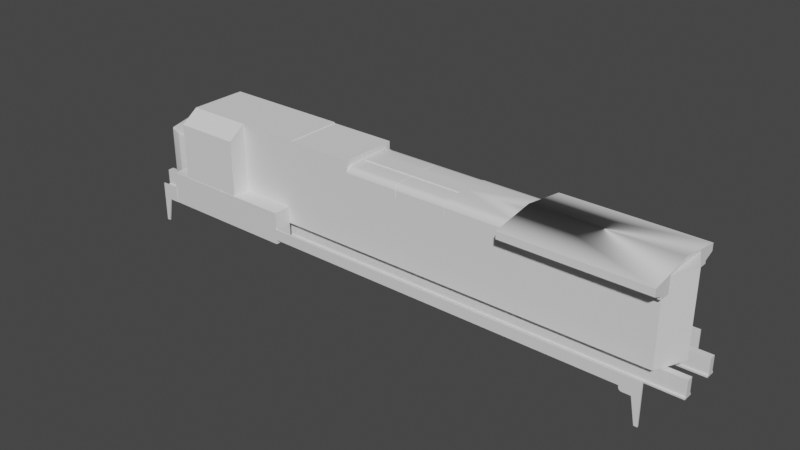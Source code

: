 # Source: B40-8.blend  (saved by Blender 3.1.7; exported with 4.5.12 LTS)
import bpy
from mathutils import Matrix  # noqa: F401  (used for matrix-valued properties, if any)

bpy.ops.wm.read_factory_settings(use_empty=True)
scene = bpy.context.scene
scene.name = 'Scene'

# ---- collections
col_misc = bpy.data.collections.new('Misc'); scene.collection.children.link(col_misc)
col_body = bpy.data.collections.new('Body'); scene.collection.children.link(col_body)

# ---- materials (node trees are filled in below, after node groups)
mat_material = bpy.data.materials.new('Material')
mat_material.alpha_threshold = 0.0
mat_material.use_transparent_shadow = False
mat_material.line_color = (0.0, 0.0, 0.0, 1.0)

# ---- node groups
ng_auto_smooth = bpy.data.node_groups.new('Auto Smooth', 'GeometryNodeTree')
_s = ng_auto_smooth.interface.new_socket(name='Geometry', in_out='OUTPUT', socket_type='NodeSocketGeometry')
_s = ng_auto_smooth.interface.new_socket(name='Geometry', in_out='INPUT', socket_type='NodeSocketGeometry')
_s = ng_auto_smooth.interface.new_socket(name='Angle', in_out='INPUT', socket_type='NodeSocketFloat')
_s.subtype = 'ANGLE'
_s.min_value = 0.0
_s.max_value = 3.142
ng_auto_smooth.is_modifier = True
_N = ng_auto_smooth.nodes; _L = ng_auto_smooth.links
n0 = _N.new('NodeGroupOutput'); n0.name = 'Group Output'; n0.location = (480, -100)
n1 = _N.new('NodeGroupInput'); n1.name = 'Group Input'; n1.location = (-420, -300)
n2 = _N.new('NodeGroupInput'); n2.name = 'Group Input.001'; n2.location = (-60, -100)
n3 = _N.new('GeometryNodeSetShadeSmooth'); n3.name = 'Set Shade Smooth'; n3.location = (120, -100)
n3.domain = 'EDGE'
n4 = _N.new('GeometryNodeSetShadeSmooth'); n4.name = 'Set Shade Smooth.001'; n4.location = (300, -100)
n5 = _N.new('GeometryNodeInputMeshEdgeAngle'); n5.name = 'Edge Angle'; n5.location = (-420, -220)
n6 = _N.new('GeometryNodeInputEdgeSmooth'); n6.name = 'Is Edge Smooth'; n6.location = (-60, -160)
n7 = _N.new('GeometryNodeInputShadeSmooth'); n7.name = 'Is Face Smooth'; n7.location = (-240, -340)
n8 = _N.new('FunctionNodeBooleanMath'); n8.name = 'Boolean Math'; n8.location = (-60, -220)
n9 = _N.new('FunctionNodeCompare'); n9.name = 'Compare'; n9.location = (-240, -180)
n9.operation = 'LESS_EQUAL'
_L.new(n5.outputs[0], n9.inputs[0])
_L.new(n4.outputs[0], n0.inputs[0])
_L.new(n1.outputs[1], n9.inputs[1])
_L.new(n9.outputs[0], n8.inputs[0])
_L.new(n7.outputs[0], n8.inputs[1])
_L.new(n2.outputs[0], n3.inputs[0])
_L.new(n6.outputs[0], n3.inputs[1])
_L.new(n3.outputs[0], n4.inputs[0])
_L.new(n8.outputs[0], n3.inputs[2])
n0.is_active_output = True

# ---- material node trees
mat_material.use_nodes = True; mat_material.node_tree.nodes.clear()
_N = mat_material.node_tree.nodes; _L = mat_material.node_tree.links
n0 = _N.new('ShaderNodeOutputMaterial'); n0.name = 'Material Output'; n0.location = (300, 300)
n1 = _N.new('ShaderNodeBsdfPrincipled'); n1.name = 'Principled BSDF'; n1.location = (10, 300)
n1.distribution = 'GGX'
n1.subsurface_method = 'RANDOM_WALK_SKIN'
n1.inputs[2].default_value = 0.4
n1.inputs[3].default_value = 1.45
n1.inputs[27].default_value = (0.0, 0.0, 0.0, 1.0)
n1.inputs[28].default_value = 1.0
_L.new(n1.outputs[0], n0.inputs[0])
n0.is_active_output = True

# ---- world
world_world = bpy.data.worlds.new('World'); scene.world = world_world
world_world.use_nodes = True; world_world.node_tree.nodes.clear()
_N = world_world.node_tree.nodes; _L = world_world.node_tree.links
n0 = _N.new('ShaderNodeOutputWorld'); n0.name = 'World Output'; n0.location = (300, 300)
n1 = _N.new('ShaderNodeBackground'); n1.name = 'Background'; n1.location = (10, 300)
n1.inputs[0].default_value = (0.05088, 0.05088, 0.05088, 1.0)
_L.new(n1.outputs[0], n0.inputs[0])
n0.is_active_output = True
world_world.color = (0.05088, 0.05088, 0.05088)
world_world.use_sun_shadow = False
world_world.sun_shadow_jitter_overblur = 0.0

# ---- meshes
me_cube = bpy.data.meshes.new('Cube')
me_cube.from_pydata([(9.5, -0.5, 1.72), (9.5, -0.5, 1.22), (9.5, -0.7, 1.72), (9.5, -0.7, 1.22), (-9.5, -0.5, 1.72), (-9.5, -0.5, 1.22), (-9.5, -0.7, 1.72), (-9.5, -0.7, 1.22), (9.5, -0.5, 1.17), (9.5, -0.7, 1.17), (-9.5, -0.5, 1.17), (-9.5, -0.7, 1.17), (-9.5, -0.75, 1.22), (9.5, -0.75, 1.22), (-9.5, -0.75, 1.17), (9.5, -0.75, 1.17), (9.5, -0.45, 1.22), (-9.5, -0.45, 1.22), (9.5, -0.45, 1.17), (-9.5, -0.45, 1.17)], [], [(0, 4, 6, 2), (3, 2, 6, 7), (7, 6, 4, 5), (7, 5, 10, 11), (1, 0, 2, 3), (5, 4, 0, 1), (10, 8, 9, 11), (1, 3, 9, 8), (10, 5, 17, 19), (9, 3, 13, 15), (13, 12, 14, 15), (11, 9, 15, 14), (3, 7, 12, 13), (7, 11, 14, 12), (17, 16, 18, 19), (5, 1, 16, 17), (1, 8, 18, 16), (8, 10, 19, 18)])
me_cube.polygons.foreach_set('use_smooth', [True] * 18)
_uv = me_cube.uv_layers.new(name='UVMap')
_uv.uv.foreach_set('vector', [0.625, 0.5, 0.875, 0.5, 0.875, 0.75, 0.625, 0.75, 0.375, 0.75, 0.625, 0.75, 0.625, 1.0, 0.375, 1.0, 0.375, 0.0, 0.625, 0.0, 0.625, 0.25, 0.375, 0.25, 0.375, 0.0, 0.375, 0.25, 0.375, 0.25, 0.375, 0.0, 0.375, 0.5, 0.625, 0.5, 0.625, 0.75, 0.375, 0.75, 0.375, 0.25, 0.625, 0.25, 0.625, 0.5, 0.375, 0.5, 0.125, 0.5, 0.375, 0.5, 0.375, 0.75, 0.125, 0.75, 0.375, 0.5, 0.375, 0.75, 0.375, 0.75, 0.375, 0.5, 0.375, 0.25, 0.375, 0.25, 0.375, 0.25, 0.375, 0.25, 0.375, 0.75, 0.375, 0.75, 0.375, 0.75, 0.375, 0.75, 0.375, 0.75, 0.375, 1.0, 0.375, 1.0, 0.375, 0.75, 0.125, 0.75, 0.375, 0.75, 0.375, 0.75, 0.125, 0.75, 0.375, 0.75, 0.375, 1.0, 0.375, 1.0, 0.375, 0.75, 0.375, 0.0, 0.375, 0.0, 0.375, 0.0, 0.375, 0.0, 0.375, 0.25, 0.375, 0.5, 0.375, 0.5, 0.375, 0.25, 0.375, 0.25, 0.375, 0.5, 0.375, 0.5, 0.375, 0.25, 0.375, 0.5, 0.375, 0.5, 0.375, 0.5, 0.375, 0.5, 0.375, 0.5, 0.125, 0.5, 0.125, 0.5, 0.375, 0.5])
me_cube.materials.append(mat_material)
me_cube.use_remesh_preserve_volume = False
me_cube.use_remesh_preserve_attributes = False
me_cube.use_mirror_vertex_groups = False
me_cube.update()
me_cube_001 = bpy.data.meshes.new('Cube.001')
me_cube_001.from_pydata([(8.11, -1.48, 1.4), (8.11, -1.52, 1.4), (-3.6, -1.48, 1.4), (-3.6, -1.52, 1.4), (8.11, -1.52, 1.75), (-3.6, -1.52, 1.75), (8.11, -1.48, 1.75), (-3.6, -1.48, 1.75), (8.47, -1.48, 1.4), (8.47, -1.52, 1.4), (8.47, -1.48, 1.75), (8.47, -1.52, 1.75), (8.47, -1.48, 1.25), (8.47, -1.52, 1.25), (8.73, -1.48, 1.4), (8.73, -1.52, 1.4), (8.73, -1.48, 1.75), (8.73, -1.52, 1.75), (8.73, -1.48, 1.25), (8.73, -1.52, 1.25), (8.62, -1.52, 0.44), (8.73, -1.52, 0.44), (8.62, -1.48, 0.44), (8.73, -1.48, 0.44), (8.21, -1.48, 1.25), (8.11, -1.48, 1.35), (8.16, -1.48, 1.263), (8.123, -1.48, 1.3), (8.11, -1.52, 1.35), (8.21, -1.52, 1.25), (8.123, -1.52, 1.3), (8.16, -1.52, 1.263)], [], [(0, 1, 3, 2), (6, 7, 5, 4), (2, 3, 5, 7), (3, 1, 4, 5), (0, 2, 7, 6), (6, 4, 11, 10), (11, 9, 15, 17), (9, 1, 28, 30, 31, 29, 13), (4, 1, 9, 11), (0, 6, 10, 8), (0, 8, 12, 24, 26, 27, 25), (29, 24, 12, 13), (9, 13, 19, 15), (15, 14, 16, 17), (14, 15, 19, 18), (19, 13, 20, 21), (8, 10, 16, 14), (12, 8, 14, 18), (10, 11, 17, 16), (20, 22, 23, 21), (13, 12, 22, 20), (18, 19, 21, 23), (12, 18, 23, 22), (24, 29, 31, 26), (26, 31, 30, 27), (27, 30, 28, 25), (1, 0, 25, 28)])
me_cube_001.polygons.foreach_set('use_smooth', [True] * 27)
_uv = me_cube_001.uv_layers.new(name='UVMap')
_uv.uv.foreach_set('vector', [0.625, 0.5, 0.625, 0.75, 0.875, 0.75, 0.875, 0.5, 0.625, 0.5, 0.875, 0.5, 0.875, 0.75, 0.625, 0.75, 0.875, 0.5, 0.875, 0.75, 0.875, 0.75, 0.875, 0.5, 0.875, 0.75, 0.625, 0.75, 0.625, 0.75, 0.875, 0.75, 0.625, 0.5, 0.875, 0.5, 0.875, 0.5, 0.625, 0.5, 0.625, 0.5, 0.625, 0.75, 0.625, 0.75, 0.625, 0.5, 0.625, 0.75, 0.625, 0.75, 0.625, 0.75, 0.625, 0.75, 0.625, 0.75, 0.625, 0.75, 0.625, 0.75, 0.625, 0.75, 0.625, 0.75, 0.625, 0.75, 0.625, 0.75, 0.625, 0.75, 0.625, 0.75, 0.625, 0.75, 0.625, 0.75, 0.625, 0.5, 0.625, 0.5, 0.625, 0.5, 0.625, 0.5, 0.625, 0.5, 0.625, 0.5, 0.625, 0.5, 0.625, 0.5, 0.625, 0.5, 0.625, 0.5, 0.625, 0.5, 0.625, 0.75, 0.625, 0.5, 0.625, 0.5, 0.625, 0.75, 0.625, 0.75, 0.625, 0.75, 0.625, 0.75, 0.625, 0.75, 0.625, 0.75, 0.625, 0.5, 0.625, 0.5, 0.625, 0.75, 0.625, 0.5, 0.625, 0.75, 0.625, 0.75, 0.625, 0.5, 0.625, 0.75, 0.625, 0.75, 0.625, 0.75, 0.625, 0.75, 0.625, 0.5, 0.625, 0.5, 0.625, 0.5, 0.625, 0.5, 0.625, 0.5, 0.625, 0.5, 0.625, 0.5, 0.625, 0.5, 0.625, 0.5, 0.625, 0.75, 0.625, 0.75, 0.625, 0.5, 0.625, 0.75, 0.625, 0.5, 0.625, 0.5, 0.625, 0.75, 0.625, 0.75, 0.625, 0.5, 0.625, 0.5, 0.625, 0.75, 0.625, 0.5, 0.625, 0.75, 0.625, 0.75, 0.625, 0.5, 0.625, 0.5, 0.625, 0.5, 0.625, 0.5, 0.625, 0.5, 0.625, 0.5, 0.625, 0.75, 0.625, 0.75, 0.625, 0.5, 0.625, 0.5, 0.625, 0.75, 0.625, 0.75, 0.625, 0.5, 0.625, 0.5, 0.625, 0.75, 0.625, 0.75, 0.625, 0.5, 0.625, 0.75, 0.625, 0.5, 0.625, 0.5, 0.625, 0.75])
me_cube_001.materials.append(mat_material)
me_cube_001.use_remesh_preserve_volume = False
me_cube_001.use_remesh_preserve_attributes = False
me_cube_001.use_mirror_vertex_groups = False
me_cube_001.update()
me_cube_002 = bpy.data.meshes.new('Cube.002')
me_cube_002.from_pydata([(8.11, 1.48, 1.4), (8.11, 1.52, 1.4), (-1.77, 1.48, 1.4), (-1.77, 1.52, 1.4), (8.11, 1.52, 1.75), (-1.77, 1.52, 1.75), (8.11, 1.48, 1.75), (-1.77, 1.48, 1.75), (8.47, 1.48, 1.4), (8.47, 1.52, 1.4), (8.47, 1.48, 1.75), (8.47, 1.52, 1.75), (8.47, 1.48, 1.25), (8.47, 1.52, 1.25), (8.73, 1.48, 1.4), (8.73, 1.52, 1.4), (8.73, 1.48, 1.75), (8.73, 1.52, 1.75), (8.73, 1.48, 1.25), (8.73, 1.52, 1.25), (8.62, 1.52, 0.44), (8.73, 1.52, 0.44), (8.62, 1.48, 0.44), (8.73, 1.48, 0.44), (8.11, 1.48, 1.35), (8.21, 1.48, 1.25), (8.123, 1.48, 1.3), (8.16, 1.48, 1.263), (8.21, 1.52, 1.25), (8.11, 1.52, 1.35), (8.16, 1.52, 1.263), (8.123, 1.52, 1.3)], [], [(0, 2, 3, 1), (6, 4, 5, 7), (2, 7, 5, 3), (3, 5, 4, 1), (0, 6, 7, 2), (6, 10, 11, 4), (11, 17, 15, 9), (9, 13, 28, 30, 31, 29, 1), (4, 11, 9, 1), (0, 8, 10, 6), (0, 24, 26, 27, 25, 12, 8), (28, 13, 12, 25), (9, 15, 19, 13), (15, 17, 16, 14), (14, 18, 19, 15), (19, 21, 20, 13), (8, 14, 16, 10), (12, 18, 14, 8), (10, 16, 17, 11), (20, 21, 23, 22), (13, 20, 22, 12), (18, 23, 21, 19), (12, 22, 23, 18), (24, 29, 31, 26), (26, 31, 30, 27), (27, 30, 28, 25), (1, 29, 24, 0)])
me_cube_002.polygons.foreach_set('use_smooth', [True] * 27)
_uv = me_cube_002.uv_layers.new(name='UVMap')
_uv.uv.foreach_set('vector', [0.625, 0.5, 0.875, 0.5, 0.875, 0.75, 0.625, 0.75, 0.625, 0.5, 0.625, 0.75, 0.875, 0.75, 0.875, 0.5, 0.875, 0.5, 0.875, 0.5, 0.875, 0.75, 0.875, 0.75, 0.875, 0.75, 0.875, 0.75, 0.625, 0.75, 0.625, 0.75, 0.625, 0.5, 0.625, 0.5, 0.875, 0.5, 0.875, 0.5, 0.625, 0.5, 0.625, 0.5, 0.625, 0.75, 0.625, 0.75, 0.625, 0.75, 0.625, 0.75, 0.625, 0.75, 0.625, 0.75, 0.625, 0.75, 0.625, 0.75, 0.625, 0.75, 0.625, 0.75, 0.625, 0.75, 0.625, 0.75, 0.625, 0.75, 0.625, 0.75, 0.625, 0.75, 0.625, 0.75, 0.625, 0.75, 0.625, 0.5, 0.625, 0.5, 0.625, 0.5, 0.625, 0.5, 0.625, 0.5, 0.625, 0.5, 0.625, 0.5, 0.625, 0.5, 0.625, 0.5, 0.625, 0.5, 0.625, 0.5, 0.625, 0.75, 0.625, 0.75, 0.625, 0.5, 0.625, 0.5, 0.625, 0.75, 0.625, 0.75, 0.625, 0.75, 0.625, 0.75, 0.625, 0.75, 0.625, 0.75, 0.625, 0.5, 0.625, 0.5, 0.625, 0.5, 0.625, 0.5, 0.625, 0.75, 0.625, 0.75, 0.625, 0.75, 0.625, 0.75, 0.625, 0.75, 0.625, 0.75, 0.625, 0.5, 0.625, 0.5, 0.625, 0.5, 0.625, 0.5, 0.625, 0.5, 0.625, 0.5, 0.625, 0.5, 0.625, 0.5, 0.625, 0.5, 0.625, 0.5, 0.625, 0.75, 0.625, 0.75, 0.625, 0.75, 0.625, 0.75, 0.625, 0.5, 0.625, 0.5, 0.625, 0.75, 0.625, 0.75, 0.625, 0.5, 0.625, 0.5, 0.625, 0.5, 0.625, 0.5, 0.625, 0.75, 0.625, 0.75, 0.625, 0.5, 0.625, 0.5, 0.625, 0.5, 0.625, 0.5, 0.625, 0.5, 0.625, 0.75, 0.625, 0.75, 0.625, 0.5, 0.625, 0.5, 0.625, 0.75, 0.625, 0.75, 0.625, 0.5, 0.625, 0.5, 0.625, 0.75, 0.625, 0.75, 0.625, 0.5, 0.625, 0.75, 0.625, 0.75, 0.625, 0.5, 0.625, 0.5])
me_cube_002.materials.append(mat_material)
me_cube_002.use_remesh_preserve_volume = False
me_cube_002.use_remesh_preserve_attributes = False
me_cube_002.use_mirror_vertex_groups = False
me_cube_002.update()
me_cube_003 = bpy.data.meshes.new('Cube.003')
me_cube_003.from_pydata([(-3.57, -0.93, 1.25), (-3.57, -1.51, 1.25), (-3.57, -1.51, 2.29), (-3.57, -0.93, 2.29), (-8.14, -0.93, 1.25), (-8.14, -1.51, 1.25), (-8.14, -1.51, 2.29), (-8.14, -0.93, 2.29)], [], [(0, 3, 2, 1), (4, 5, 6, 7), (1, 2, 6, 5), (0, 1, 5, 4), (3, 0, 4, 7), (2, 3, 7, 6)])
me_cube_003.polygons.foreach_set('use_smooth', [True] * 6)
_uv = me_cube_003.uv_layers.new(name='UVMap')
_uv.uv.foreach_set('vector', [0.875, 0.5, 0.875, 0.5, 0.875, 0.75, 0.875, 0.75, 0.875, 0.5, 0.875, 0.75, 0.875, 0.75, 0.875, 0.5, 0.875, 0.75, 0.875, 0.75, 0.875, 0.75, 0.875, 0.75, 0.875, 0.5, 0.875, 0.75, 0.875, 0.75, 0.875, 0.5, 0.875, 0.5, 0.875, 0.5, 0.875, 0.5, 0.875, 0.5, 0.875, 0.75, 0.875, 0.5, 0.875, 0.5, 0.875, 0.75])
me_cube_003.materials.append(mat_material)
me_cube_003.use_remesh_preserve_volume = False
me_cube_003.use_remesh_preserve_attributes = False
me_cube_003.use_mirror_vertex_groups = False
me_cube_003.update()
me_cube_004 = bpy.data.meshes.new('Cube.004')
me_cube_004.from_pydata([(-1.77, 0.93, 1.25), (-1.77, 1.51, 1.25), (-1.77, 1.51, 2.29), (-1.77, 0.93, 2.29), (-8.14, 0.93, 1.25), (-8.14, 1.51, 1.25), (-8.14, 1.51, 2.29), (-8.14, 0.93, 2.29)], [], [(0, 1, 2, 3), (4, 7, 6, 5), (1, 5, 6, 2), (0, 4, 5, 1), (3, 7, 4, 0), (2, 6, 7, 3)])
me_cube_004.polygons.foreach_set('use_smooth', [True] * 6)
_uv = me_cube_004.uv_layers.new(name='UVMap')
_uv.uv.foreach_set('vector', [0.875, 0.5, 0.875, 0.75, 0.875, 0.75, 0.875, 0.5, 0.875, 0.5, 0.875, 0.5, 0.875, 0.75, 0.875, 0.75, 0.875, 0.75, 0.875, 0.75, 0.875, 0.75, 0.875, 0.75, 0.875, 0.5, 0.875, 0.5, 0.875, 0.75, 0.875, 0.75, 0.875, 0.5, 0.875, 0.5, 0.875, 0.5, 0.875, 0.5, 0.875, 0.75, 0.875, 0.75, 0.875, 0.5, 0.875, 0.5])
me_cube_004.materials.append(mat_material)
me_cube_004.use_remesh_preserve_volume = False
me_cube_004.use_remesh_preserve_attributes = False
me_cube_004.use_mirror_vertex_groups = False
me_cube_004.update()
me_cube_005 = bpy.data.meshes.new('Cube.005')
me_cube_005.from_pydata([(-8.11, -1.48, 1.4), (-8.11, -1.52, 1.4), (-8.11, -1.52, 1.75), (-8.11, -1.48, 1.75), (-8.47, -1.48, 1.4), (-8.47, -1.52, 1.4), (-8.47, -1.48, 1.75), (-8.47, -1.52, 1.75), (-8.11, -1.48, 1.25), (-8.11, -1.52, 1.25), (-8.47, -1.48, 1.25), (-8.47, -1.52, 1.25), (-8.73, -1.48, 1.4), (-8.73, -1.52, 1.4), (-8.73, -1.48, 1.75), (-8.73, -1.52, 1.75), (-8.73, -1.48, 1.25), (-8.73, -1.52, 1.25), (-8.62, -1.52, 0.44), (-8.73, -1.52, 0.44), (-8.62, -1.48, 0.44), (-8.73, -1.48, 0.44)], [], [(0, 3, 2, 1), (3, 6, 7, 2), (7, 15, 13, 5), (0, 8, 10, 4), (2, 7, 5, 1), (0, 4, 6, 3), (9, 11, 10, 8), (1, 9, 8, 0), (5, 13, 17, 11), (5, 11, 9, 1), (13, 15, 14, 12), (12, 16, 17, 13), (17, 19, 18, 11), (4, 12, 14, 6), (10, 16, 12, 4), (6, 14, 15, 7), (18, 19, 21, 20), (11, 18, 20, 10), (16, 21, 19, 17), (10, 20, 21, 16)])
me_cube_005.polygons.foreach_set('use_smooth', [True] * 20)
_uv = me_cube_005.uv_layers.new(name='UVMap')
_uv.uv.foreach_set('vector', [0.875, 0.5, 0.875, 0.5, 0.875, 0.75, 0.875, 0.75, 0.625, 0.5, 0.625, 0.5, 0.625, 0.75, 0.625, 0.75, 0.625, 0.75, 0.625, 0.75, 0.625, 0.75, 0.625, 0.75, 0.625, 0.5, 0.625, 0.5, 0.625, 0.5, 0.625, 0.5, 0.625, 0.75, 0.625, 0.75, 0.625, 0.75, 0.625, 0.75, 0.625, 0.5, 0.625, 0.5, 0.625, 0.5, 0.625, 0.5, 0.625, 0.75, 0.625, 0.75, 0.625, 0.5, 0.625, 0.5, 0.625, 0.75, 0.625, 0.75, 0.625, 0.5, 0.625, 0.5, 0.625, 0.75, 0.625, 0.75, 0.625, 0.75, 0.625, 0.75, 0.625, 0.75, 0.625, 0.75, 0.625, 0.75, 0.625, 0.75, 0.625, 0.75, 0.625, 0.75, 0.625, 0.5, 0.625, 0.5, 0.625, 0.5, 0.625, 0.5, 0.625, 0.75, 0.625, 0.75, 0.625, 0.75, 0.625, 0.75, 0.625, 0.75, 0.625, 0.75, 0.625, 0.5, 0.625, 0.5, 0.625, 0.5, 0.625, 0.5, 0.625, 0.5, 0.625, 0.5, 0.625, 0.5, 0.625, 0.5, 0.625, 0.5, 0.625, 0.5, 0.625, 0.75, 0.625, 0.75, 0.625, 0.75, 0.625, 0.75, 0.625, 0.5, 0.625, 0.5, 0.625, 0.75, 0.625, 0.75, 0.625, 0.5, 0.625, 0.5, 0.625, 0.5, 0.625, 0.5, 0.625, 0.75, 0.625, 0.75, 0.625, 0.5, 0.625, 0.5, 0.625, 0.5, 0.625, 0.5])
me_cube_005.materials.append(mat_material)
me_cube_005.use_remesh_preserve_volume = False
me_cube_005.use_remesh_preserve_attributes = False
me_cube_005.use_mirror_vertex_groups = False
me_cube_005.update()
me_cube_006 = bpy.data.meshes.new('Cube.006')
me_cube_006.from_pydata([(-8.11, 1.48, 1.4), (-8.11, 1.52, 1.4), (-8.11, 1.52, 1.75), (-8.11, 1.48, 1.75), (-8.47, 1.48, 1.4), (-8.47, 1.52, 1.4), (-8.47, 1.48, 1.75), (-8.47, 1.52, 1.75), (-8.11, 1.48, 1.25), (-8.11, 1.52, 1.25), (-8.47, 1.48, 1.25), (-8.47, 1.52, 1.25), (-8.73, 1.48, 1.4), (-8.73, 1.52, 1.4), (-8.73, 1.48, 1.75), (-8.73, 1.52, 1.75), (-8.73, 1.48, 1.25), (-8.73, 1.52, 1.25), (-8.62, 1.52, 0.44), (-8.73, 1.52, 0.44), (-8.62, 1.48, 0.44), (-8.73, 1.48, 0.44)], [], [(0, 1, 2, 3), (3, 2, 7, 6), (7, 5, 13, 15), (0, 4, 10, 8), (2, 1, 5, 7), (0, 3, 6, 4), (9, 8, 10, 11), (1, 0, 8, 9), (5, 11, 17, 13), (5, 1, 9, 11), (13, 12, 14, 15), (12, 13, 17, 16), (17, 11, 18, 19), (4, 6, 14, 12), (10, 4, 12, 16), (6, 7, 15, 14), (18, 20, 21, 19), (11, 10, 20, 18), (16, 17, 19, 21), (10, 16, 21, 20)])
me_cube_006.polygons.foreach_set('use_smooth', [True] * 20)
_uv = me_cube_006.uv_layers.new(name='UVMap')
_uv.uv.foreach_set('vector', [0.875, 0.5, 0.875, 0.75, 0.875, 0.75, 0.875, 0.5, 0.625, 0.5, 0.625, 0.75, 0.625, 0.75, 0.625, 0.5, 0.625, 0.75, 0.625, 0.75, 0.625, 0.75, 0.625, 0.75, 0.625, 0.5, 0.625, 0.5, 0.625, 0.5, 0.625, 0.5, 0.625, 0.75, 0.625, 0.75, 0.625, 0.75, 0.625, 0.75, 0.625, 0.5, 0.625, 0.5, 0.625, 0.5, 0.625, 0.5, 0.625, 0.75, 0.625, 0.5, 0.625, 0.5, 0.625, 0.75, 0.625, 0.75, 0.625, 0.5, 0.625, 0.5, 0.625, 0.75, 0.625, 0.75, 0.625, 0.75, 0.625, 0.75, 0.625, 0.75, 0.625, 0.75, 0.625, 0.75, 0.625, 0.75, 0.625, 0.75, 0.625, 0.75, 0.625, 0.5, 0.625, 0.5, 0.625, 0.75, 0.625, 0.5, 0.625, 0.75, 0.625, 0.75, 0.625, 0.5, 0.625, 0.75, 0.625, 0.75, 0.625, 0.75, 0.625, 0.75, 0.625, 0.5, 0.625, 0.5, 0.625, 0.5, 0.625, 0.5, 0.625, 0.5, 0.625, 0.5, 0.625, 0.5, 0.625, 0.5, 0.625, 0.5, 0.625, 0.75, 0.625, 0.75, 0.625, 0.5, 0.625, 0.75, 0.625, 0.5, 0.625, 0.5, 0.625, 0.75, 0.625, 0.75, 0.625, 0.5, 0.625, 0.5, 0.625, 0.75, 0.625, 0.5, 0.625, 0.75, 0.625, 0.75, 0.625, 0.5, 0.625, 0.5, 0.625, 0.5, 0.625, 0.5, 0.625, 0.5])
me_cube_006.materials.append(mat_material)
me_cube_006.use_remesh_preserve_volume = False
me_cube_006.use_remesh_preserve_attributes = False
me_cube_006.use_mirror_vertex_groups = False
me_cube_006.update()
me_cube_008 = bpy.data.meshes.new('Cube.008')
me_cube_008.from_pydata([(-1.06, -0.93, 1.75), (-1.06, -0.93, 3.86), (-1.06, 0.0, 1.75), (2.29, -0.93, 1.75), (2.29, 0.0, 1.75), (2.29, 0.0, 4.31), (4.31, -0.93, 1.75), (4.31, 0.0, 1.75), (4.31, 0.0, 4.31), (2.29, -0.93, 3.86), (-1.17, 0.0, 1.75), (-1.17, -0.93, 1.75), (-1.17, 0.0, 4.31), (-1.06, 0.0, 4.31), (-1.06, -0.245, 3.86), (2.29, -0.245, 3.86), (-1.06, -0.245, 4.31), (2.29, -0.245, 4.31), (2.29, -0.93, 4.1), (2.29, -0.72, 4.31), (2.29, -0.9019, 4.205), (2.29, -0.825, 4.282), (4.31, -0.72, 4.31), (4.31, -0.93, 4.1), (4.31, -0.825, 4.282), (4.31, -0.9019, 4.205), (-1.06, -0.72, 4.31), (-1.06, -0.93, 4.1), (-1.06, -0.825, 4.282), (-1.06, -0.9019, 4.205), (-1.17, -0.93, 4.1), (-1.17, -0.72, 4.31), (-1.17, -0.9019, 4.205), (-1.17, -0.825, 4.282)], [], [(3, 9, 1, 0), (2, 4, 3, 0), (15, 14, 1, 9), (1, 27, 30, 11, 0), (8, 5, 17, 19, 22), (4, 7, 6, 3), (7, 8, 22, 24, 25, 23, 6), (2, 0, 11, 10), (11, 30, 32, 33, 31, 12, 10), (26, 16, 13, 12, 31), (26, 28, 29, 27, 1, 14, 16), (6, 23, 18, 9, 3), (5, 13, 16, 17), (14, 15, 17, 16), (2, 10, 12, 13, 5, 8, 7, 4), (22, 19, 21, 24), (24, 21, 20, 25), (25, 20, 18, 23), (30, 27, 29, 32), (32, 29, 28, 33), (33, 28, 26, 31), (18, 20, 21, 19, 17, 15, 9)])
me_cube_008.polygons.foreach_set('use_smooth', [True] * 22)
_k = set([(18, 23), (27, 30)])
me_cube_008.attributes.new('sharp_edge', 'BOOLEAN', 'EDGE').data.foreach_set('value', [ (min(e.vertices), max(e.vertices)) in _k for e in me_cube_008.edges])
_uv = me_cube_008.uv_layers.new(name='UVMap')
_uv.uv.foreach_set('vector', [0.375, 0.75, 0.625, 0.75, 0.625, 1.0, 0.375, 1.0, 0.125, 0.5, 0.375, 0.5, 0.375, 0.75, 0.125, 0.75, 0.625, 0.6875, 0.875, 0.6875, 0.875, 0.75, 0.625, 0.75, 0.625, 1.0, 0.625, 1.0, 0.6045, 1.0, 0.375, 1.0, 0.375, 1.0, 0.625, 0.5, 0.875, 0.5625, 0.875, 0.6875, 0.875, 0.7308, 0.625, 0.6935, 0.125, 0.5, 0.375, 0.5, 0.375, 0.75, 0.125, 0.75, 0.375, 0.5, 0.625, 0.5, 0.625, 0.6935, 0.6223, 0.7218, 0.6147, 0.7424, 0.6045, 0.75, 0.375, 0.75, 0.125, 0.5, 0.125, 0.75, 0.125, 0.75, 0.125, 0.5, 0.375, 0.0, 0.6045, 0.0, 0.6147, 0.007563, 0.6223, 0.02823, 0.625, 0.05645, 0.625, 0.25, 0.375, 0.25, 0.875, 0.7117, 0.875, 0.625, 0.875, 0.5, 0.875, 0.5, 0.875, 0.6935, 0.875, 0.7117, 0.875, 0.7319, 0.875, 0.7458, 0.875, 0.75, 0.875, 0.75, 0.875, 0.6875, 0.875, 0.625, 0.375, 0.75, 0.6045, 0.75, 0.5667, 1.0, 0.5, 1.0, 0.375, 1.0, 0.625, 0.5625, 0.875, 0.5625, 0.875, 0.625, 0.625, 0.625, 0.875, 0.6875, 0.625, 0.6875, 0.625, 0.6875, 0.875, 0.6875, 0.125, 0.5, 0.125, 0.5, 0.625, 0.25, 0.875, 0.5, 0.625, 0.5625, 0.625, 0.5, 0.375, 0.5, 0.125, 0.5, 0.625, 0.6935, 0.875, 0.7308, 0.875, 0.7404, 0.625, 0.7218, 0.625, 0.75, 0.625, 1.0, 0.5958, 1.0, 0.6147, 0.75, 0.6147, 0.75, 0.5958, 1.0, 0.5667, 1.0, 0.6045, 0.75, 0.6045, 1.0, 0.625, 1.0, 0.625, 1.0, 0.6147, 1.0, 0.6147, 1.0, 0.625, 1.0, 0.625, 1.0, 0.625, 1.0, 0.875, 0.7218, 0.875, 0.7308, 0.875, 0.7117, 0.875, 0.6935, 0.7583, 0.75, 0.8167, 0.7474, 0.8594, 0.7404, 0.875, 0.7308, 0.875, 0.6875, 0.625, 0.6875, 0.625, 0.75])
me_cube_008.use_remesh_fix_poles = True
me_cube_008.use_remesh_preserve_attributes = False
me_cube_008.update()
me_cube_009 = bpy.data.meshes.new('Cube.009')
me_cube_009.from_pydata([(-1.17, 0.93, 1.75), (-1.17, -0.93, 1.75), (-1.17, 0.93, 4.47), (-1.17, -0.93, 4.47), (-3.34, 0.93, 1.75), (-3.34, -0.93, 1.75), (-3.34, 0.93, 4.47), (-3.34, -0.93, 4.47)], [], [(1, 0, 2, 3), (5, 7, 6, 4), (1, 3, 7, 5), (0, 1, 5, 4), (3, 2, 6, 7), (2, 0, 4, 6)])
me_cube_009.polygons.foreach_set('use_smooth', [True] * 6)
_uv = me_cube_009.uv_layers.new(name='UVMap')
_uv.uv.foreach_set('vector', [0.375, 0.0, 0.375, 0.25, 0.625, 0.25, 0.625, 0.0, 0.375, 0.0, 0.625, 0.0, 0.625, 0.25, 0.375, 0.25, 0.375, 0.0, 0.625, 0.0, 0.625, 0.0, 0.375, 0.0, 0.375, 0.25, 0.375, 0.0, 0.375, 0.0, 0.375, 0.25, 0.625, 0.0, 0.625, 0.25, 0.625, 0.25, 0.625, 0.0, 0.625, 0.25, 0.375, 0.25, 0.375, 0.25, 0.625, 0.25])
me_cube_009.use_remesh_fix_poles = True
me_cube_009.use_remesh_preserve_attributes = False
me_cube_009.update()
me_cube_010 = bpy.data.meshes.new('Cube.010')
me_cube_010.from_pydata([(-3.34, 0.93, 1.75), (-3.34, -0.93, 1.75), (-3.34, 0.93, 4.5), (-3.34, -0.93, 4.5), (-5.36, 0.93, 1.75), (-5.36, -0.93, 1.75), (-5.36, 0.93, 4.5), (-5.36, -0.93, 4.5)], [], [(1, 0, 2, 3), (5, 7, 6, 4), (1, 3, 7, 5), (0, 1, 5, 4), (3, 2, 6, 7), (2, 0, 4, 6)])
me_cube_010.polygons.foreach_set('use_smooth', [True] * 6)
_uv = me_cube_010.uv_layers.new(name='UVMap')
_uv.uv.foreach_set('vector', [0.375, 0.0, 0.375, 0.25, 0.625, 0.25, 0.625, 0.0, 0.375, 0.0, 0.625, 0.0, 0.625, 0.25, 0.375, 0.25, 0.375, 0.0, 0.625, 0.0, 0.625, 0.0, 0.375, 0.0, 0.375, 0.25, 0.375, 0.0, 0.375, 0.0, 0.375, 0.25, 0.625, 0.0, 0.625, 0.25, 0.625, 0.25, 0.625, 0.0, 0.625, 0.25, 0.375, 0.25, 0.375, 0.25, 0.625, 0.25])
me_cube_010.use_remesh_fix_poles = True
me_cube_010.use_remesh_preserve_attributes = False
me_cube_010.update()
me_cube_011 = bpy.data.meshes.new('Cube.011')
me_cube_011.from_pydata([(4.31, -0.93, 1.75), (4.31, -0.93, 3.93), (4.31, 0.93, 1.75), (4.31, 0.93, 3.93), (8.67, 0.93, 3.93), (8.67, 0.93, 1.75), (8.67, -0.93, 1.75), (8.67, -0.93, 3.93), (9.12, -5.96e-08, 1.75), (9.12, 0.0, 3.93), (9.12, 0.0, 4.34), (8.67, -0.93, 4.34), (8.67, 0.93, 4.34)], [], [(2, 0, 1, 3), (4, 7, 11, 12), (1, 0, 6, 7), (0, 2, 5, 6), (3, 1, 7, 4), (2, 3, 4, 5), (8, 9, 7, 6), (6, 5, 8), (5, 4, 9, 8), (12, 11, 10), (9, 4, 12, 10), (7, 9, 10, 11)])
me_cube_011.polygons.foreach_set('use_smooth', [True] * 12)
_uv = me_cube_011.uv_layers.new(name='UVMap')
_uv.uv.foreach_set('vector', [0.375, 0.5, 0.375, 0.75, 0.625, 0.75, 0.625, 0.5, 0.625, 0.5, 0.625, 0.75, 0.625, 0.75, 0.625, 0.5, 0.625, 0.75, 0.375, 0.75, 0.375, 0.75, 0.625, 0.75, 0.375, 0.75, 0.375, 0.5, 0.375, 0.5, 0.375, 0.75, 0.625, 0.5, 0.625, 0.75, 0.625, 0.75, 0.625, 0.5, 0.375, 0.5, 0.625, 0.5, 0.625, 0.5, 0.375, 0.5, 0.375, 0.625, 0.625, 0.625, 0.625, 0.75, 0.375, 0.75, 0.375, 0.75, 0.375, 0.5, 0.375, 0.625, 0.375, 0.5, 0.625, 0.5, 0.625, 0.625, 0.375, 0.625, 0.625, 0.5, 0.625, 0.75, 0.625, 0.625, 0.625, 0.625, 0.625, 0.5, 0.625, 0.5, 0.625, 0.625, 0.625, 0.75, 0.625, 0.625, 0.625, 0.625, 0.625, 0.75])
me_cube_011.use_remesh_fix_poles = True
me_cube_011.use_remesh_preserve_attributes = False
me_cube_011.update()
me_cube_012 = bpy.data.meshes.new('Cube.012')
me_cube_012.from_pydata([(-5.36, 1.5, 2.29), (-5.36, -1.5, 2.29), (-7.5, 1.5, 2.29), (-7.5, -1.5, 2.29), (-5.36, 1.5, 4.1), (-5.36, 0.93, 4.5), (-5.36, -0.93, 4.5), (-5.36, -1.5, 4.1), (-7.5, 0.93, 4.5), (-7.5, 1.5, 4.1), (-7.5, -1.5, 4.1), (-7.5, -0.93, 4.5)], [], [(6, 5, 8, 11), (3, 10, 11, 8, 9, 2), (0, 1, 3, 2), (1, 7, 10, 3), (1, 0, 4, 5, 6, 7), (6, 11, 10, 7), (4, 9, 8, 5), (4, 0, 2, 9)])
me_cube_012.polygons.foreach_set('use_smooth', [True] * 8)
_uv = me_cube_012.uv_layers.new(name='UVMap')
_uv.uv.foreach_set('vector', [0.625, 0.03333, 0.625, 0.2167, 0.625, 0.2167, 0.625, 0.03333, 0.375, 0.0, 0.5798, 0.0, 0.625, 0.03333, 0.625, 0.2167, 0.5798, 0.25, 0.375, 0.25, 0.375, 0.25, 0.375, 0.0, 0.375, 0.0, 0.375, 0.25, 0.375, 0.0, 0.5798, 0.0, 0.5798, 0.0, 0.375, 0.0, 0.375, 0.0, 0.375, 0.25, 0.5798, 0.25, 0.625, 0.2167, 0.625, 0.03333, 0.5798, 0.0, 0.625, 0.03333, 0.625, 0.03333, 0.5798, 0.0, 0.5798, 0.0, 0.5798, 0.25, 0.5798, 0.25, 0.625, 0.2167, 0.625, 0.2167, 0.5798, 0.25, 0.375, 0.25, 0.375, 0.25, 0.5798, 0.25])
me_cube_012.use_remesh_fix_poles = True
me_cube_012.use_remesh_preserve_attributes = False
me_cube_012.update()
me_cube_013 = bpy.data.meshes.new('Cube.013')
me_cube_013.from_pydata([(-7.5, 0.93, 1.78), (-7.5, -0.93, 1.78), (-7.5, 0.0, 3.47), (-9.14, 0.0, 1.78), (-8.49, 0.93, 1.78), (-8.49, -0.93, 1.78), (-7.5, 0.93, 3.34), (-7.5, 0.8802, 3.394), (-7.5, 0.9233, 3.366), (-7.5, 0.9051, 3.385), (-7.5, -0.8802, 3.394), (-7.5, -0.93, 3.34), (-7.5, -0.9051, 3.385), (-7.5, -0.9233, 3.366), (-9.14, 0.0, 3.42), (-9.089, 0.0, 3.47), (-9.133, 0.0, 3.445), (-9.115, 0.0, 3.463), (-9.011, 0.7037, 1.78), (-8.955, 0.7693, 1.78), (-9.001, 0.7305, 1.78), (-8.98, 0.7545, 1.78), (-8.955, -0.7693, 1.78), (-9.011, -0.7037, 1.78), (-8.98, -0.7545, 1.78), (-9.001, -0.7305, 1.78), (-8.482, 0.8802, 3.394), (-8.49, 0.93, 3.34), (-8.486, 0.9051, 3.385), (-8.489, 0.9233, 3.366), (-8.958, 0.7154, 3.408), (-8.955, 0.7693, 3.354), (-9.011, 0.7037, 3.359), (-8.956, 0.7414, 3.4), (-8.984, 0.7087, 3.402), (-8.98, 0.734, 3.394), (-8.981, 0.7554, 3.355), (-8.955, 0.7612, 3.38), (-8.979, 0.7479, 3.38), (-9.003, 0.7044, 3.384), (-9.002, 0.7313, 3.357), (-8.994, 0.731, 3.381), (-8.958, -0.7154, 3.408), (-9.011, -0.7037, 3.359), (-8.955, -0.7693, 3.354), (-8.984, -0.7139, 3.401), (-8.96, -0.7407, 3.399), (-8.982, -0.7355, 3.394), (-9.0, -0.7302, 3.358), (-9.003, -0.7097, 3.383), (-8.994, -0.7322, 3.381), (-8.959, -0.7602, 3.379), (-8.98, -0.7541, 3.356), (-8.98, -0.7482, 3.38), (-8.482, -0.8802, 3.394), (-8.49, -0.93, 3.34), (-8.486, -0.9051, 3.385), (-8.489, -0.9233, 3.366)], [], [(2, 7, 26, 30, 15), (1, 11, 55, 5), (27, 4, 19, 31), (32, 18, 3, 14), (5, 55, 44, 22), (10, 2, 15, 42, 54), (1, 0, 6, 8, 9, 7, 2, 10, 12, 13, 11), (0, 1, 5, 22, 24, 25, 23, 3, 18, 20, 21, 19, 4), (3, 23, 43, 14), (30, 33, 35, 34), (33, 37, 38, 35), (31, 36, 38, 37), (36, 40, 41, 38), (32, 39, 41, 40), (39, 34, 35, 41), (35, 38, 41), (42, 45, 47, 46), (45, 49, 50, 47), (43, 48, 50, 49), (48, 52, 53, 50), (44, 51, 53, 52), (51, 46, 47, 53), (47, 50, 53), (30, 26, 28, 33), (33, 28, 29, 37), (37, 29, 27, 31), (18, 32, 40, 20), (20, 40, 36, 21), (21, 36, 31, 19), (54, 42, 46, 56), (56, 46, 51, 57), (57, 51, 44, 55), (43, 23, 25, 48), (48, 25, 24, 52), (52, 24, 22, 44), (15, 30, 34, 17), (17, 34, 39, 16), (16, 39, 32, 14), (26, 7, 9, 28), (28, 9, 8, 29), (29, 8, 6, 27), (42, 15, 17, 45), (45, 17, 16, 49), (49, 16, 14, 43), (10, 54, 56, 12), (12, 56, 57, 13), (13, 57, 55, 11), (6, 0, 4, 27)])
me_cube_013.polygons.foreach_set('use_smooth', [True] * 48)
_k = set([(4, 27), (5, 55), (26, 28), (27, 29), (28, 29), (54, 56), (55, 57), (56, 57)])
me_cube_013.attributes.new('sharp_edge', 'BOOLEAN', 'EDGE').data.foreach_set('value', [ (min(e.vertices), max(e.vertices)) in _k for e in me_cube_013.edges])
_uv = me_cube_013.uv_layers.new(name='UVMap')
_uv.uv.foreach_set('vector', [0.625, 0.125, 0.625, 0.2433, 0.625, 0.2433, 0.625, 0.2212, 0.625, 0.125, 0.375, 0.0, 0.6172, 0.0, 0.6172, 0.0, 0.375, 0.0, 0.6172, 0.25, 0.375, 0.25, 0.375, 0.2284, 0.6173, 0.2284, 0.6174, 0.2196, 0.375, 0.2196, 0.375, 0.125, 0.6176, 0.125, 0.375, 0.0, 0.6172, 0.0, 0.6173, 0.0216, 0.375, 0.0216, 0.625, 0.006696, 0.625, 0.125, 0.625, 0.125, 0.625, 0.02884, 0.625, 0.006696, 0.375, 0.0, 0.375, 0.25, 0.6172, 0.25, 0.6212, 0.2497, 0.6247, 0.2467, 0.625, 0.2433, 0.625, 0.125, 0.625, 0.006696, 0.6247, 0.003297, 0.6212, 0.000299, 0.6172, 0.0, 0.375, 0.25, 0.375, 0.0, 0.375, 0.0, 0.375, 0.0216, 0.375, 0.02309, 0.375, 0.02672, 0.375, 0.03041, 0.375, 0.125, 0.375, 0.2196, 0.375, 0.2233, 0.375, 0.2269, 0.375, 0.2284, 0.375, 0.25, 0.375, 0.125, 0.375, 0.03041, 0.6174, 0.03041, 0.6176, 0.125, 0.625, 0.2212, 0.625, 0.2247, 0.625, 0.2238, 0.625, 0.2203, 0.625, 0.2247, 0.625, 0.2283, 0.625, 0.2271, 0.625, 0.2238, 0.6173, 0.2284, 0.6173, 0.2271, 0.6211, 0.2271, 0.6212, 0.2283, 0.6173, 0.2271, 0.6176, 0.2262, 0.6213, 0.2262, 0.6211, 0.2271, 0.6174, 0.2196, 0.6212, 0.2199, 0.621, 0.2235, 0.6173, 0.2234, 0.6212, 0.2199, 0.625, 0.221, 0.625, 0.2244, 0.621, 0.2235, 0.625, 0.2238, 0.6211, 0.2271, 0.621, 0.2235, 0.625, 0.02884, 0.625, 0.02896, 0.625, 0.02599, 0.625, 0.02536, 0.625, 0.02896, 0.625, 0.02915, 0.625, 0.02601, 0.625, 0.02599, 0.6174, 0.03041, 0.6174, 0.0267, 0.621, 0.0263, 0.6211, 0.02943, 0.6174, 0.0267, 0.6174, 0.0238, 0.621, 0.0238, 0.621, 0.0263, 0.6173, 0.0216, 0.6212, 0.02188, 0.6211, 0.02295, 0.6174, 0.02284, 0.6212, 0.02188, 0.625, 0.02221, 0.625, 0.02317, 0.6211, 0.02295, 0.625, 0.02599, 0.621, 0.0263, 0.6211, 0.02295, 0.625, 0.2212, 0.625, 0.2433, 0.625, 0.2467, 0.625, 0.2247, 0.625, 0.2247, 0.625, 0.2467, 0.6212, 0.25, 0.6212, 0.2283, 0.6212, 0.2283, 0.6212, 0.25, 0.6172, 0.25, 0.6173, 0.2284, 0.375, 0.2196, 0.6174, 0.2196, 0.6173, 0.2234, 0.375, 0.2233, 0.375, 0.2233, 0.6173, 0.2234, 0.6173, 0.2271, 0.375, 0.2269, 0.375, 0.2269, 0.6173, 0.2271, 0.6173, 0.2284, 0.375, 0.2284, 0.625, 0.006696, 0.625, 0.02884, 0.625, 0.02536, 0.625, 0.003271, 0.625, 0.003271, 0.625, 0.02536, 0.6212, 0.02188, 0.6212, 2.443e-05, 0.6212, 2.443e-05, 0.6212, 0.02188, 0.6173, 0.0216, 0.6172, 0.0, 0.6174, 0.03041, 0.375, 0.03041, 0.375, 0.02672, 0.6174, 0.0267, 0.6174, 0.0267, 0.375, 0.02672, 0.375, 0.02309, 0.6174, 0.02284, 0.6174, 0.02284, 0.375, 0.02309, 0.375, 0.0216, 0.6173, 0.0216, 0.625, 0.125, 0.625, 0.2212, 0.625, 0.2203, 0.625, 0.125, 0.625, 0.125, 0.625, 0.2203, 0.6212, 0.2199, 0.6213, 0.125, 0.6213, 0.125, 0.6212, 0.2199, 0.6174, 0.2196, 0.6176, 0.125, 0.625, 0.2433, 0.625, 0.2433, 0.6247, 0.2467, 0.625, 0.2467, 0.625, 0.2467, 0.6247, 0.2467, 0.6212, 0.2497, 0.6212, 0.25, 0.6212, 0.25, 0.6212, 0.2497, 0.6172, 0.25, 0.6172, 0.25, 0.625, 0.02884, 0.625, 0.125, 0.625, 0.125, 0.625, 0.02896, 0.625, 0.02896, 0.625, 0.125, 0.6213, 0.125, 0.6211, 0.02943, 0.6211, 0.02943, 0.6213, 0.125, 0.6176, 0.125, 0.6174, 0.03041, 0.625, 0.006696, 0.625, 0.006696, 0.625, 0.003271, 0.6247, 0.003297, 0.6247, 0.003297, 0.625, 0.003271, 0.6212, 2.443e-05, 0.6212, 0.000299, 0.6212, 0.000299, 0.6212, 2.443e-05, 0.6172, 0.0, 0.6172, 0.0, 0.6172, 0.25, 0.375, 0.25, 0.375, 0.25, 0.6172, 0.25])
me_cube_013.use_remesh_fix_poles = True
me_cube_013.use_remesh_preserve_attributes = False
me_cube_013.update()
me_cube_014 = bpy.data.meshes.new('Cube.014')
me_cube_014.from_pydata([(4.31, -1.13, 3.84), (4.31, -1.714e-07, 3.84), (8.75, -1.714e-07, 3.84), (8.75, -1.13, 3.84), (4.31, -1.714e-07, 4.51), (8.75, -1.714e-07, 4.51), (8.75, -1.13, 3.93), (4.31, -1.13, 3.93), (4.31, -1.45, 4.29), (8.75, -1.45, 4.29), (8.75, -1.45, 4.06), (4.31, -1.45, 4.06)], [], [(1, 2, 3, 0), (4, 8, 9, 5), (7, 6, 10, 11), (2, 1, 4, 5), (1, 0, 7, 11, 8, 4), (0, 3, 6, 7), (11, 10, 9, 8), (3, 2, 5, 9, 10, 6)])
me_cube_014.polygons.foreach_set('use_smooth', [True] * 8)
_uv = me_cube_014.uv_layers.new(name='UVMap')
_uv.uv.foreach_set('vector', [0.625, 0.5, 0.625, 0.5, 0.625, 0.75, 0.625, 0.75, 0.625, 0.5, 0.625, 0.75, 0.625, 0.75, 0.625, 0.5, 0.625, 0.75, 0.625, 0.75, 0.625, 0.75, 0.625, 0.75, 0.625, 0.5, 0.625, 0.5, 0.625, 0.5, 0.625, 0.5, 0.625, 0.5, 0.625, 0.75, 0.625, 0.75, 0.625, 0.75, 0.625, 0.75, 0.625, 0.5, 0.625, 0.75, 0.625, 0.75, 0.625, 0.75, 0.625, 0.75, 0.625, 0.75, 0.625, 0.75, 0.625, 0.75, 0.625, 0.75, 0.625, 0.75, 0.625, 0.5, 0.625, 0.5, 0.625, 0.75, 0.625, 0.75, 0.625, 0.75])
me_cube_014.use_remesh_fix_poles = True
me_cube_014.use_remesh_preserve_attributes = False
me_cube_014.update()
me_cube_015 = bpy.data.meshes.new('Cube.015')
me_cube_015.from_pydata([(2.29, -0.245, 3.86), (0.615, -0.245, 3.86), (2.29, -0.92, 3.86), (2.28, -0.93, 3.86), (0.625, -0.93, 3.86), (0.615, -0.92, 3.86), (2.28, -0.245, 4.28), (2.29, -0.245, 4.27), (0.615, -0.245, 4.27), (0.625, -0.245, 4.28), (2.29, -0.7487, 4.27), (2.28, -0.75, 4.28), (2.29, -0.92, 4.099), (2.28, -0.93, 4.1), (2.29, -0.8348, 4.247), (2.28, -0.84, 4.256), (2.29, -0.8969, 4.185), (2.28, -0.9059, 4.19), (0.615, -0.92, 4.099), (0.625, -0.93, 4.1), (0.615, -0.7487, 4.27), (0.625, -0.75, 4.28), (0.615, -0.8969, 4.185), (0.625, -0.9059, 4.19), (0.615, -0.8348, 4.247), (0.625, -0.84, 4.256)], [], [(4, 3, 13, 19), (1, 5, 18, 22, 24, 20, 8), (11, 21, 25, 15), (6, 9, 21, 11), (0, 1, 8, 9, 6, 7), (17, 23, 19, 13), (15, 25, 23, 17), (0, 2, 3, 4, 5, 1), (14, 10, 11, 15), (20, 24, 25, 21), (16, 14, 15, 17), (24, 22, 23, 25), (12, 16, 17, 13), (22, 18, 19, 23), (13, 3, 2, 12), (6, 11, 10, 7), (8, 20, 21, 9), (18, 5, 4, 19), (2, 0, 7, 10, 14, 16, 12)])
me_cube_015.polygons.foreach_set('use_smooth', [True] * 19)
_k = set([(13, 19)])
me_cube_015.attributes.new('sharp_edge', 'BOOLEAN', 'EDGE').data.foreach_set('value', [ (min(e.vertices), max(e.vertices)) in _k for e in me_cube_015.edges])
_uv = me_cube_015.uv_layers.new(name='UVMap')
_uv.uv.foreach_set('vector', [0.7493, 0.75, 0.6257, 0.75, 0.6257, 0.75, 0.7493, 0.75, 0.75, 0.6875, 0.75, 0.7491, 0.75, 0.7492, 0.75, 0.7482, 0.75, 0.7414, 0.75, 0.7335, 0.75, 0.6875, 0.6257, 0.7336, 0.7493, 0.7336, 0.7493, 0.7418, 0.6257, 0.7418, 0.6257, 0.6875, 0.7493, 0.6875, 0.7493, 0.7336, 0.6257, 0.7336, 0.625, 0.6875, 0.75, 0.6875, 0.75, 0.6875, 0.7493, 0.6875, 0.6257, 0.6875, 0.625, 0.6875, 0.6257, 0.7493, 0.7493, 0.7493, 0.7493, 0.75, 0.6257, 0.75, 0.6257, 0.7418, 0.7493, 0.7418, 0.7493, 0.7493, 0.6257, 0.7493, 0.625, 0.6875, 0.625, 0.7491, 0.6257, 0.75, 0.7493, 0.75, 0.75, 0.7491, 0.75, 0.6875, 0.625, 0.7414, 0.625, 0.7335, 0.6257, 0.7336, 0.6257, 0.7418, 0.75, 0.7335, 0.75, 0.7414, 0.7493, 0.7418, 0.7493, 0.7336, 0.625, 0.7482, 0.625, 0.7414, 0.6257, 0.7418, 0.6257, 0.7493, 0.75, 0.7414, 0.75, 0.7482, 0.7493, 0.7493, 0.7493, 0.7418, 0.625, 0.7492, 0.625, 0.7482, 0.6257, 0.7493, 0.6257, 0.75, 0.75, 0.7482, 0.75, 0.7492, 0.7493, 0.75, 0.7493, 0.7493, 0.6257, 0.75, 0.6257, 0.75, 0.625, 0.7491, 0.625, 0.7492, 0.6257, 0.6875, 0.6257, 0.7336, 0.625, 0.7335, 0.625, 0.6875, 0.75, 0.6875, 0.75, 0.7335, 0.7493, 0.7336, 0.7493, 0.6875, 0.75, 0.7492, 0.75, 0.7491, 0.7493, 0.75, 0.7493, 0.75, 0.625, 0.7491, 0.625, 0.6875, 0.625, 0.6875, 0.625, 0.7335, 0.625, 0.7414, 0.625, 0.7482, 0.625, 0.7492])
me_cube_015.use_remesh_fix_poles = True
me_cube_015.use_remesh_preserve_attributes = False
me_cube_015.update()
me_cube_016 = bpy.data.meshes.new('Cube.016')
me_cube_016.from_pydata([(-1.06, -0.245, 3.86), (0.615, -0.245, 3.86), (-1.05, -0.93, 3.86), (-1.06, -0.92, 3.86), (0.615, -0.92, 3.86), (0.605, -0.93, 3.86), (-1.06, -0.245, 4.27), (-1.05, -0.245, 4.28), (0.605, -0.245, 4.28), (0.615, -0.245, 4.27), (0.615, -0.7487, 4.27), (0.605, -0.75, 4.28), (0.615, -0.92, 4.099), (0.605, -0.93, 4.1), (0.615, -0.8348, 4.247), (0.605, -0.84, 4.256), (0.615, -0.8969, 4.185), (0.605, -0.9059, 4.19), (-1.06, -0.92, 4.099), (-1.05, -0.93, 4.1), (-1.06, -0.7487, 4.27), (-1.05, -0.75, 4.28), (-1.06, -0.8969, 4.185), (-1.05, -0.9059, 4.19), (-1.06, -0.8348, 4.247), (-1.05, -0.84, 4.256)], [], [(0, 3, 18, 22, 24, 20, 6), (8, 7, 21, 11), (4, 1, 9, 10, 14, 16, 12), (11, 21, 25, 15), (1, 0, 6, 7, 8, 9), (17, 23, 19, 13), (15, 25, 23, 17), (1, 4, 5, 2, 3, 0), (14, 10, 11, 15), (20, 24, 25, 21), (16, 14, 15, 17), (24, 22, 23, 25), (12, 16, 17, 13), (22, 18, 19, 23), (18, 3, 2, 19), (4, 12, 13, 5), (10, 9, 8, 11), (6, 20, 21, 7), (2, 5, 13, 19)])
me_cube_016.polygons.foreach_set('use_smooth', [True] * 19)
_k = set([(13, 19)])
me_cube_016.attributes.new('sharp_edge', 'BOOLEAN', 'EDGE').data.foreach_set('value', [ (min(e.vertices), max(e.vertices)) in _k for e in me_cube_016.edges])
_uv = me_cube_016.uv_layers.new(name='UVMap')
_uv.uv.foreach_set('vector', [0.875, 0.6875, 0.875, 0.7491, 0.875, 0.7492, 0.875, 0.7482, 0.875, 0.7414, 0.875, 0.7335, 0.875, 0.6875, 0.7507, 0.6875, 0.8743, 0.6875, 0.8743, 0.7336, 0.7507, 0.7336, 0.75, 0.7491, 0.75, 0.6875, 0.75, 0.6875, 0.75, 0.7335, 0.75, 0.7414, 0.75, 0.7482, 0.75, 0.7492, 0.7507, 0.7336, 0.8743, 0.7336, 0.8743, 0.7418, 0.7507, 0.7418, 0.75, 0.6875, 0.875, 0.6875, 0.875, 0.6875, 0.8743, 0.6875, 0.7507, 0.6875, 0.75, 0.6875, 0.7507, 0.7493, 0.8743, 0.7493, 0.8743, 0.75, 0.7507, 0.75, 0.7507, 0.7418, 0.8743, 0.7418, 0.8743, 0.7493, 0.7507, 0.7493, 0.75, 0.6875, 0.75, 0.7491, 0.7507, 0.75, 0.8743, 0.75, 0.875, 0.7491, 0.875, 0.6875, 0.75, 0.7414, 0.75, 0.7335, 0.7507, 0.7336, 0.7507, 0.7418, 0.875, 0.7335, 0.875, 0.7414, 0.8743, 0.7418, 0.8743, 0.7336, 0.75, 0.7482, 0.75, 0.7414, 0.7507, 0.7418, 0.7507, 0.7493, 0.875, 0.7414, 0.875, 0.7482, 0.8743, 0.7493, 0.8743, 0.7418, 0.75, 0.7492, 0.75, 0.7482, 0.7507, 0.7493, 0.7507, 0.75, 0.875, 0.7482, 0.875, 0.7492, 0.8743, 0.75, 0.8743, 0.7493, 0.875, 0.7492, 0.875, 0.7491, 0.8743, 0.75, 0.8743, 0.75, 0.75, 0.7491, 0.75, 0.7492, 0.7507, 0.75, 0.7507, 0.75, 0.75, 0.7335, 0.75, 0.6875, 0.7507, 0.6875, 0.7507, 0.7336, 0.875, 0.6875, 0.875, 0.7335, 0.8743, 0.7336, 0.8743, 0.6875, 0.8743, 0.75, 0.7507, 0.75, 0.7507, 0.75, 0.8743, 0.75])
me_cube_016.use_remesh_fix_poles = True
me_cube_016.use_remesh_preserve_attributes = False
me_cube_016.update()

# ---- objects
ob_empty = bpy.data.objects.new('Empty', None)
ob_empty_001 = bpy.data.objects.new('Empty.001', None)
ob_empty_002 = bpy.data.objects.new('Empty.002', None)
ob_origin = bpy.data.objects.new('Origin', None)
ob_empty_003 = bpy.data.objects.new('Empty.003', None)
ob_empty_004 = bpy.data.objects.new('Empty.004', None)
ob_cube = bpy.data.objects.new('Cube', me_cube)
ob_cube_001 = bpy.data.objects.new('Cube.001', me_cube_001)
ob_cube_002 = bpy.data.objects.new('Cube.002', me_cube_002)
ob_cube_003 = bpy.data.objects.new('Cube.003', me_cube_003)
ob_cube_004 = bpy.data.objects.new('Cube.004', me_cube_004)
ob_cube_005 = bpy.data.objects.new('Cube.005', me_cube_005)
ob_cube_006 = bpy.data.objects.new('Cube.006', me_cube_006)
ob_cube_008 = bpy.data.objects.new('Cube.008', me_cube_008)
ob_cube_007 = bpy.data.objects.new('Cube.007', me_cube_009)
ob_cube_009 = bpy.data.objects.new('Cube.009', me_cube_010)
ob_cube_010 = bpy.data.objects.new('Cube.010', me_cube_011)
ob_cube_011 = bpy.data.objects.new('Cube.011', me_cube_012)
ob_cube_012 = bpy.data.objects.new('Cube.012', me_cube_013)
ob_cube_013 = bpy.data.objects.new('Cube.013', me_cube_014)
ob_cube_014 = bpy.data.objects.new('Cube.014', me_cube_015)
ob_cube_015 = bpy.data.objects.new('Cube.015', me_cube_016)

# ---- transforms, parenting, visibility, modifiers, constraints
ob_empty.location = (2.087, -2.935e-07, 1.754)
ob_empty.rotation_euler = (1.571, -0.0, -0.0)
ob_empty.scale = (5.087, 5.087, 5.087)
ob_empty.empty_display_type = 'IMAGE'
ob_empty.empty_display_size = 5.0
ob_empty.use_empty_image_alpha = True
ob_empty.empty_image_side = 'FRONT'
ob_empty.color = (1.0, 1.0, 1.0, 0.7244)
ob_empty_001.location = (2.087, -5.403, 2.384e-07)
ob_empty_001.rotation_euler = (1.192e-07, -0.0, 0.0)
ob_empty_001.scale = (5.087, 5.087, 5.087)
ob_empty_001.empty_display_type = 'IMAGE'
ob_empty_001.empty_display_size = 5.0
ob_empty_001.use_empty_image_alpha = True
ob_empty_001.color = (1.0, 1.0, 1.0, 0.7244)
ob_empty_002.location = (-5.593e-08, 10.17, 1.754)
ob_empty_002.rotation_euler = (1.571, -0.0, 4.712)
ob_empty_002.scale = (5.087, 5.087, 5.087)
ob_empty_002.empty_display_type = 'IMAGE'
ob_empty_002.empty_display_size = 5.0
ob_empty_002.use_empty_image_alpha = True
ob_empty_002.empty_image_side = 'FRONT'
ob_empty_002.color = (1.0, 1.0, 1.0, 0.7244)
ob_origin.location = (0.0, 0.0, 0.0)
ob_empty_003.location = (-2.087, 1.11e-07, 7.675)
ob_empty_003.rotation_euler = (1.571, -0.0, 3.142)
ob_empty_003.scale = (5.087, 5.087, 5.087)
ob_empty_003.empty_display_type = 'IMAGE'
ob_empty_003.empty_display_size = 5.0
ob_empty_003.use_empty_image_alpha = True
ob_empty_003.empty_image_side = 'FRONT'
ob_empty_003.color = (1.0, 1.0, 1.0, 0.7244)
ob_empty_004.location = (9.45e-07, -10.94, 7.724)
ob_empty_004.rotation_euler = (1.571, -0.0, 7.854)
ob_empty_004.scale = (5.087, 5.087, 5.087)
ob_empty_004.empty_display_type = 'IMAGE'
ob_empty_004.empty_display_size = 5.0
ob_empty_004.use_empty_image_alpha = True
ob_empty_004.empty_image_side = 'FRONT'
ob_empty_004.color = (1.0, 1.0, 1.0, 0.7244)
ob_cube.location = (0.0, 0.0, 0.0)
ob_cube.lock_rotations_4d = False
ob_cube.empty_display_type = 'ARROWS'
ob_cube.lineart.crease_threshold = 0.0
_m = ob_cube.modifiers.new('Mirror', 'MIRROR')
_m.use_axis = (False, True, False)
_m.mirror_object = ob_origin
_m = ob_cube.modifiers.new('Auto Smooth', 'NODES')
_m.node_group = ng_auto_smooth
_gi = [s.identifier for s in ng_auto_smooth.interface.items_tree if s.item_type == 'SOCKET' and s.in_out == 'INPUT']
_m[_gi[1]] = 0.6109  # Angle
ob_cube_001.location = (0.0, 0.0, 0.0)
ob_cube_001.lock_rotations_4d = False
ob_cube_001.empty_display_type = 'ARROWS'
ob_cube_001.lineart.crease_threshold = 0.0
_m = ob_cube_001.modifiers.new('Auto Smooth', 'NODES')
_m.node_group = ng_auto_smooth
_gi = [s.identifier for s in ng_auto_smooth.interface.items_tree if s.item_type == 'SOCKET' and s.in_out == 'INPUT']
_m[_gi[1]] = 0.6109  # Angle
ob_cube_002.location = (0.0, 0.0, 0.0)
ob_cube_002.lock_rotations_4d = False
ob_cube_002.empty_display_type = 'ARROWS'
ob_cube_002.lineart.crease_threshold = 0.0
_m = ob_cube_002.modifiers.new('Auto Smooth', 'NODES')
_m.node_group = ng_auto_smooth
_gi = [s.identifier for s in ng_auto_smooth.interface.items_tree if s.item_type == 'SOCKET' and s.in_out == 'INPUT']
_m[_gi[1]] = 0.6109  # Angle
ob_cube_003.location = (0.0, 0.0, 0.0)
ob_cube_003.lock_rotations_4d = False
ob_cube_003.empty_display_type = 'ARROWS'
ob_cube_003.lineart.crease_threshold = 0.0
_m = ob_cube_003.modifiers.new('Auto Smooth', 'NODES')
_m.node_group = ng_auto_smooth
_gi = [s.identifier for s in ng_auto_smooth.interface.items_tree if s.item_type == 'SOCKET' and s.in_out == 'INPUT']
_m[_gi[1]] = 0.6109  # Angle
ob_cube_004.location = (0.0, 0.0, 0.0)
ob_cube_004.lock_rotations_4d = False
ob_cube_004.empty_display_type = 'ARROWS'
ob_cube_004.lineart.crease_threshold = 0.0
_m = ob_cube_004.modifiers.new('Auto Smooth', 'NODES')
_m.node_group = ng_auto_smooth
_gi = [s.identifier for s in ng_auto_smooth.interface.items_tree if s.item_type == 'SOCKET' and s.in_out == 'INPUT']
_m[_gi[1]] = 0.6109  # Angle
ob_cube_005.location = (0.0, 0.0, 0.0)
ob_cube_005.lock_rotations_4d = False
ob_cube_005.empty_display_type = 'ARROWS'
ob_cube_005.lineart.crease_threshold = 0.0
_m = ob_cube_005.modifiers.new('Auto Smooth', 'NODES')
_m.node_group = ng_auto_smooth
_gi = [s.identifier for s in ng_auto_smooth.interface.items_tree if s.item_type == 'SOCKET' and s.in_out == 'INPUT']
_m[_gi[1]] = 0.6109  # Angle
ob_cube_006.location = (0.0, 0.0, 0.0)
ob_cube_006.lock_rotations_4d = False
ob_cube_006.empty_display_type = 'ARROWS'
ob_cube_006.lineart.crease_threshold = 0.0
_m = ob_cube_006.modifiers.new('Auto Smooth', 'NODES')
_m.node_group = ng_auto_smooth
_gi = [s.identifier for s in ng_auto_smooth.interface.items_tree if s.item_type == 'SOCKET' and s.in_out == 'INPUT']
_m[_gi[1]] = 0.6109  # Angle
ob_cube_008.location = (0.0, 0.0, 0.0)
_m = ob_cube_008.modifiers.new('Mirror', 'MIRROR')
_m.use_axis = (False, True, False)
_m.mirror_object = ob_origin
_m = ob_cube_008.modifiers.new('Auto Smooth', 'NODES')
_m.node_group = ng_auto_smooth
_gi = [s.identifier for s in ng_auto_smooth.interface.items_tree if s.item_type == 'SOCKET' and s.in_out == 'INPUT']
_m[_gi[1]] = 0.6109  # Angle
ob_cube_007.location = (0.0, 0.0, 0.0)
_m = ob_cube_007.modifiers.new('Auto Smooth', 'NODES')
_m.node_group = ng_auto_smooth
_gi = [s.identifier for s in ng_auto_smooth.interface.items_tree if s.item_type == 'SOCKET' and s.in_out == 'INPUT']
_m[_gi[1]] = 0.6109  # Angle
ob_cube_009.location = (0.0, 0.0, 0.0)
_m = ob_cube_009.modifiers.new('Auto Smooth', 'NODES')
_m.node_group = ng_auto_smooth
_gi = [s.identifier for s in ng_auto_smooth.interface.items_tree if s.item_type == 'SOCKET' and s.in_out == 'INPUT']
_m[_gi[1]] = 0.6109  # Angle
ob_cube_010.location = (0.0, 0.0, 0.0)
_m = ob_cube_010.modifiers.new('Auto Smooth', 'NODES')
_m.node_group = ng_auto_smooth
_gi = [s.identifier for s in ng_auto_smooth.interface.items_tree if s.item_type == 'SOCKET' and s.in_out == 'INPUT']
_m[_gi[1]] = 0.6109  # Angle
ob_cube_011.location = (0.0, 0.0, 0.0)
_m = ob_cube_011.modifiers.new('Auto Smooth', 'NODES')
_m.node_group = ng_auto_smooth
_gi = [s.identifier for s in ng_auto_smooth.interface.items_tree if s.item_type == 'SOCKET' and s.in_out == 'INPUT']
_m[_gi[1]] = 0.6109  # Angle
ob_cube_012.location = (0.0, 0.0, 0.0)
_m = ob_cube_012.modifiers.new('Auto Smooth', 'NODES')
_m.node_group = ng_auto_smooth
_gi = [s.identifier for s in ng_auto_smooth.interface.items_tree if s.item_type == 'SOCKET' and s.in_out == 'INPUT']
_m[_gi[1]] = 0.6109  # Angle
ob_cube_013.location = (0.0, 0.0, 0.0)
_m = ob_cube_013.modifiers.new('Mirror', 'MIRROR')
_m.use_axis = (False, True, False)
_m.mirror_object = ob_origin
_m = ob_cube_013.modifiers.new('Auto Smooth', 'NODES')
_m.node_group = ng_auto_smooth
_gi = [s.identifier for s in ng_auto_smooth.interface.items_tree if s.item_type == 'SOCKET' and s.in_out == 'INPUT']
_m[_gi[1]] = 0.6109  # Angle
ob_cube_014.location = (0.0, 0.0, 0.0)
_m = ob_cube_014.modifiers.new('Mirror', 'MIRROR')
_m.use_axis = (False, True, False)
_m.mirror_object = ob_origin
_m = ob_cube_014.modifiers.new('Auto Smooth', 'NODES')
_m.node_group = ng_auto_smooth
_gi = [s.identifier for s in ng_auto_smooth.interface.items_tree if s.item_type == 'SOCKET' and s.in_out == 'INPUT']
_m[_gi[1]] = 0.6109  # Angle
ob_cube_015.location = (0.0, 0.0, 0.0)
_m = ob_cube_015.modifiers.new('Mirror', 'MIRROR')
_m.use_axis = (False, True, False)
_m.mirror_object = ob_origin
_m = ob_cube_015.modifiers.new('Auto Smooth', 'NODES')
_m.node_group = ng_auto_smooth
_gi = [s.identifier for s in ng_auto_smooth.interface.items_tree if s.item_type == 'SOCKET' and s.in_out == 'INPUT']
_m[_gi[1]] = 0.6109  # Angle

# ---- collection membership
col_misc.objects.link(ob_empty)
col_misc.objects.link(ob_empty_001)
col_misc.objects.link(ob_empty_002)
col_misc.objects.link(ob_origin)
col_misc.objects.link(ob_empty_003)
col_misc.objects.link(ob_empty_004)
col_body.objects.link(ob_cube)
col_body.objects.link(ob_cube_001)
col_body.objects.link(ob_cube_002)
col_body.objects.link(ob_cube_003)
col_body.objects.link(ob_cube_004)
col_body.objects.link(ob_cube_005)
col_body.objects.link(ob_cube_006)
col_body.objects.link(ob_cube_008)
col_body.objects.link(ob_cube_007)
col_body.objects.link(ob_cube_009)
col_body.objects.link(ob_cube_010)
col_body.objects.link(ob_cube_011)
col_body.objects.link(ob_cube_012)
col_body.objects.link(ob_cube_013)
col_body.objects.link(ob_cube_014)
col_body.objects.link(ob_cube_015)

# ---- scene / render settings (as saved in the file)
scene.frame_start = 1; scene.frame_end = 250; scene.frame_set(1)
scene.render.engine = 'BLENDER_EEVEE_NEXT'
scene.cycles.sampling_pattern = 'TABULATED_SOBOL'
scene.cycles.use_light_tree = False
scene.view_settings.view_transform = 'Filmic'
bpy.context.view_layer.update()

# ---- added for rendering (the .blend has no active camera and no usable light): camera, sun
cam_auto = bpy.data.cameras.new('AutoCamera')
cam_auto.lens = 50.0
cam_auto.sensor_width = 36.0
cam_auto.clip_end = 1000.0
ob_auto_camera = bpy.data.objects.new('AutoCamera', cam_auto)
scene.collection.objects.link(ob_auto_camera)
ob_auto_camera.location = (18.1968, -21.8361, 17.0324)
ob_auto_camera.rotation_euler = (1.09748, -7.21219e-08, 0.694738)
scene.camera = ob_auto_camera
light_auto_sun = bpy.data.lights.new('AutoSun', 'SUN')
light_auto_sun.energy = 3.0
light_auto_sun.angle = 0.0523599
ob_auto_sun = bpy.data.objects.new('AutoSun', light_auto_sun)
scene.collection.objects.link(ob_auto_sun)
ob_auto_sun.rotation_euler = (0.872665, 0.174533, 0.523599)
bpy.context.view_layer.update()
